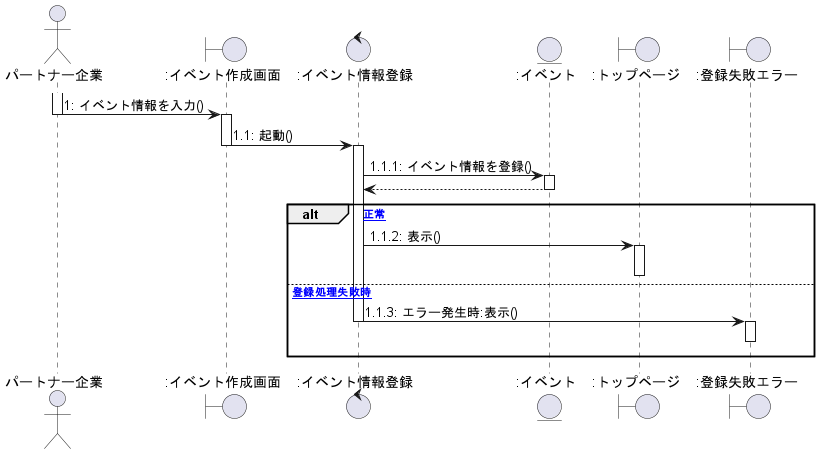

The diagram above was rendered by PlantUML. Its source (embedded in the PNG):
@startuml イベント作成

actor パートナー企業 as 0
Boundary ":イベント作成画面" as a
Control ":イベント情報登録" as b
Entity ":イベント" as c
Boundary ":トップページ" as d
Boundary ":登録失敗エラー" as e

activate 0
    0 -> a :1: イベント情報を入力()
deactivate 0

activate a
    a -> b :1.1: 起動()
deactivate a

activate b
    b -> c :1.1.1: イベント情報を登録()
activate c
    b <-- c
deactivate c

alt [正常]
    b -> d :1.1.2: 表示()
activate d
deactivate d
else [登録処理失敗時]
    b -> e :1.1.3: エラー発生時:表示()
deactivate b
activate e
e -[hidden]-> e
deactivate e
end

@enduml